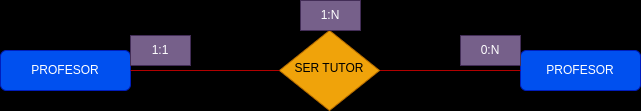

The diagram above was exported from draw.io. Its source (the exported page's mxGraphModel, read from the mxfile embedded in the PNG):
<mxGraphModel dx="1736" dy="764" grid="1" gridSize="10" guides="1" tooltips="1" connect="1" arrows="1" fold="1" page="1" pageScale="1" pageWidth="850" pageHeight="1100" background="#000000" math="0" shadow="0">
  <root>
    <mxCell id="0" />
    <mxCell id="1" parent="0" />
    <mxCell id="12" value="" style="edgeStyle=none;html=1;" edge="1" parent="1" source="3" target="7">
      <mxGeometry relative="1" as="geometry" />
    </mxCell>
    <mxCell id="3" value="PROFESOR" style="rounded=1;whiteSpace=wrap;html=1;fontSize=12;glass=0;strokeWidth=1;shadow=0;fillColor=#0050ef;fontColor=#ffffff;strokeColor=#001DBC;" parent="1" vertex="1">
      <mxGeometry x="90" y="135" width="130" height="40" as="geometry" />
    </mxCell>
    <mxCell id="4" value="PROFESOR" style="rounded=1;whiteSpace=wrap;html=1;fontSize=12;glass=0;strokeWidth=1;shadow=0;fillColor=#0050ef;fontColor=#ffffff;strokeColor=#001DBC;" parent="1" vertex="1">
      <mxGeometry x="610" y="135" width="120" height="40" as="geometry" />
    </mxCell>
    <mxCell id="5" style="edgeStyle=orthogonalEdgeStyle;rounded=0;orthogonalLoop=1;jettySize=auto;html=1;entryX=0;entryY=0.5;entryDx=0;entryDy=0;endArrow=none;endFill=0;fillColor=#e51400;strokeColor=#B20000;" parent="1" source="6" target="4" edge="1">
      <mxGeometry relative="1" as="geometry" />
    </mxCell>
    <mxCell id="6" value="SER TUTOR" style="rhombus;whiteSpace=wrap;html=1;shadow=0;fontFamily=Helvetica;fontSize=12;align=center;strokeWidth=1;spacing=6;spacingTop=-4;fillColor=#f0a30a;fontColor=#000000;strokeColor=#BD7000;" parent="1" vertex="1">
      <mxGeometry x="369" y="115" width="100" height="80" as="geometry" />
    </mxCell>
    <mxCell id="7" value="1:1" style="text;html=1;align=center;verticalAlign=middle;whiteSpace=wrap;rounded=0;fillColor=#76608a;fontColor=#ffffff;strokeColor=#432D57;" parent="1" vertex="1">
      <mxGeometry x="220" y="120" width="60" height="30" as="geometry" />
    </mxCell>
    <mxCell id="8" value="0:N" style="text;html=1;align=center;verticalAlign=middle;whiteSpace=wrap;rounded=0;fillColor=#76608a;fontColor=#ffffff;strokeColor=#432D57;" parent="1" vertex="1">
      <mxGeometry x="550" y="120" width="60" height="30" as="geometry" />
    </mxCell>
    <mxCell id="9" value="1:N" style="text;html=1;align=center;verticalAlign=middle;whiteSpace=wrap;rounded=0;fillColor=#76608a;fontColor=#ffffff;strokeColor=#432D57;" parent="1" vertex="1">
      <mxGeometry x="390" y="85" width="60" height="30" as="geometry" />
    </mxCell>
    <mxCell id="11" value="" style="endArrow=none;html=1;entryX=0;entryY=0.5;entryDx=0;entryDy=0;exitX=1;exitY=0.5;exitDx=0;exitDy=0;exitPerimeter=0;fillColor=#e51400;strokeColor=#B20000;" parent="1" source="3" target="6" edge="1">
      <mxGeometry width="50" height="50" relative="1" as="geometry">
        <mxPoint x="220" y="160" as="sourcePoint" />
        <mxPoint x="270" y="110" as="targetPoint" />
      </mxGeometry>
    </mxCell>
  </root>
</mxGraphModel>